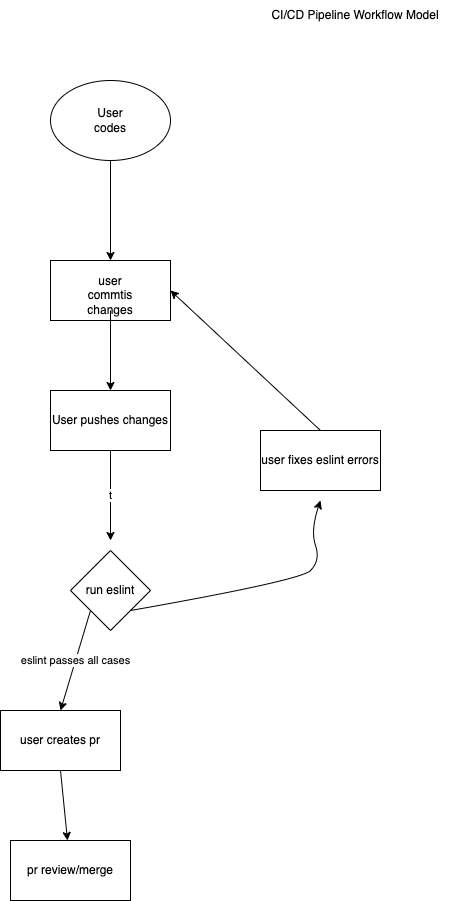

The diagram above was exported from draw.io. Its source (the exported page's mxGraphModel, read from the mxfile embedded in the PNG):
<mxGraphModel dx="697" dy="540" grid="1" gridSize="10" guides="1" tooltips="1" connect="1" arrows="1" fold="1" page="1" pageScale="1" pageWidth="850" pageHeight="1100" math="0" shadow="0">
  <root>
    <mxCell id="0" />
    <mxCell id="1" parent="0" />
    <mxCell id="4" value="CI/CD Pipeline Workflow Model" style="text;html=1;strokeColor=none;fillColor=none;align=center;verticalAlign=middle;whiteSpace=wrap;rounded=0;" vertex="1" parent="1">
      <mxGeometry x="260" y="120" width="230" height="30" as="geometry" />
    </mxCell>
    <mxCell id="10" style="edgeStyle=none;html=1;exitX=0.5;exitY=1;exitDx=0;exitDy=0;" edge="1" parent="1" source="7" target="9">
      <mxGeometry relative="1" as="geometry" />
    </mxCell>
    <mxCell id="7" value="" style="ellipse;whiteSpace=wrap;html=1;" vertex="1" parent="1">
      <mxGeometry x="70" y="200" width="120" height="80" as="geometry" />
    </mxCell>
    <mxCell id="8" value="User codes" style="text;html=1;strokeColor=none;fillColor=none;align=center;verticalAlign=middle;whiteSpace=wrap;rounded=0;" vertex="1" parent="1">
      <mxGeometry x="100" y="225" width="60" height="30" as="geometry" />
    </mxCell>
    <mxCell id="9" value="" style="rounded=0;whiteSpace=wrap;html=1;" vertex="1" parent="1">
      <mxGeometry x="70" y="380" width="120" height="60" as="geometry" />
    </mxCell>
    <mxCell id="13" style="edgeStyle=none;html=1;" edge="1" parent="1" source="11" target="12">
      <mxGeometry relative="1" as="geometry" />
    </mxCell>
    <mxCell id="11" value="user commtis changes" style="text;html=1;strokeColor=none;fillColor=none;align=center;verticalAlign=middle;whiteSpace=wrap;rounded=0;" vertex="1" parent="1">
      <mxGeometry x="100" y="400" width="60" height="30" as="geometry" />
    </mxCell>
    <mxCell id="15" value="t" style="edgeStyle=none;html=1;" edge="1" parent="1" source="12">
      <mxGeometry relative="1" as="geometry">
        <mxPoint x="130" y="660" as="targetPoint" />
      </mxGeometry>
    </mxCell>
    <mxCell id="12" value="User pushes changes" style="rounded=0;whiteSpace=wrap;html=1;" vertex="1" parent="1">
      <mxGeometry x="70" y="510" width="120" height="60" as="geometry" />
    </mxCell>
    <mxCell id="18" value="eslint passes all cases" style="edgeStyle=none;html=1;exitX=0;exitY=1;exitDx=0;exitDy=0;entryX=0.5;entryY=0;entryDx=0;entryDy=0;" edge="1" parent="1" source="16" target="17">
      <mxGeometry relative="1" as="geometry" />
    </mxCell>
    <mxCell id="16" value="run eslint" style="rhombus;whiteSpace=wrap;html=1;" vertex="1" parent="1">
      <mxGeometry x="90" y="670" width="80" height="80" as="geometry" />
    </mxCell>
    <mxCell id="23" style="edgeStyle=none;html=1;exitX=0.5;exitY=1;exitDx=0;exitDy=0;" edge="1" parent="1" source="17" target="22">
      <mxGeometry relative="1" as="geometry" />
    </mxCell>
    <mxCell id="17" value="user creates pr" style="rounded=0;whiteSpace=wrap;html=1;" vertex="1" parent="1">
      <mxGeometry x="20" y="830" width="120" height="60" as="geometry" />
    </mxCell>
    <mxCell id="19" value="" style="curved=1;endArrow=classic;html=1;exitX=1;exitY=1;exitDx=0;exitDy=0;" edge="1" parent="1" source="16">
      <mxGeometry width="50" height="50" relative="1" as="geometry">
        <mxPoint x="330" y="700" as="sourcePoint" />
        <mxPoint x="340" y="620" as="targetPoint" />
        <Array as="points">
          <mxPoint x="320" y="700" />
          <mxPoint x="340" y="680" />
          <mxPoint x="330" y="650" />
        </Array>
      </mxGeometry>
    </mxCell>
    <mxCell id="21" style="edgeStyle=none;html=1;exitX=0.5;exitY=0;exitDx=0;exitDy=0;entryX=1;entryY=0.5;entryDx=0;entryDy=0;" edge="1" parent="1" source="20" target="9">
      <mxGeometry relative="1" as="geometry" />
    </mxCell>
    <mxCell id="20" value="user fixes eslint errors" style="rounded=0;whiteSpace=wrap;html=1;" vertex="1" parent="1">
      <mxGeometry x="280" y="550" width="120" height="60" as="geometry" />
    </mxCell>
    <mxCell id="22" value="pr review/merge&lt;br&gt;" style="rounded=0;whiteSpace=wrap;html=1;" vertex="1" parent="1">
      <mxGeometry x="30" y="960" width="120" height="60" as="geometry" />
    </mxCell>
  </root>
</mxGraphModel>